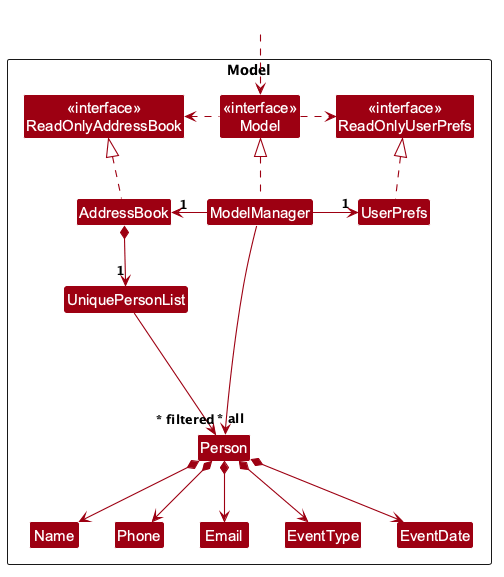

The diagram above was rendered by PlantUML. Its source (embedded in the PNG):
@startuml
!include style.puml
skinparam arrowThickness 1.1
skinparam arrowColor MODEL_COLOR
skinparam classBackgroundColor MODEL_COLOR

Package Model as ModelPackage <<Rectangle>>{
Class "<<interface>>\nReadOnlyAddressBook" as ReadOnlyAddressBook
Class "<<interface>>\nReadOnlyUserPrefs" as ReadOnlyUserPrefs
Class "<<interface>>\nModel" as Model
Class AddressBook
Class ModelManager
Class UserPrefs

Class UniquePersonList
Class Person
Class Email
Class EventDate
Class EventType
Class Name
Class Phone

Class I #FFFFFF
}

Class HiddenOutside #FFFFFF
HiddenOutside ..> Model

AddressBook .up.|> ReadOnlyAddressBook

ModelManager .up.|> Model
Model .right.> ReadOnlyUserPrefs
Model .left.> ReadOnlyAddressBook
ModelManager -left-> "1" AddressBook
ModelManager -right-> "1" UserPrefs
UserPrefs .up.|> ReadOnlyUserPrefs

AddressBook *--> "1" UniquePersonList
UniquePersonList --> "~* all" Person
Person *--> Name
Person *--> Phone
Person *--> Email
Person *--> EventType
Person *--> EventDate

Person -[hidden]up--> I
UniquePersonList -[hidden]right-> I

Name -[hidden]right-> Phone
Phone -[hidden]right-> Email
Email -[hidden]right-> EventType
EventType -[hidden]right-> EventDate

ModelManager --> "~* filtered" Person
@enduml